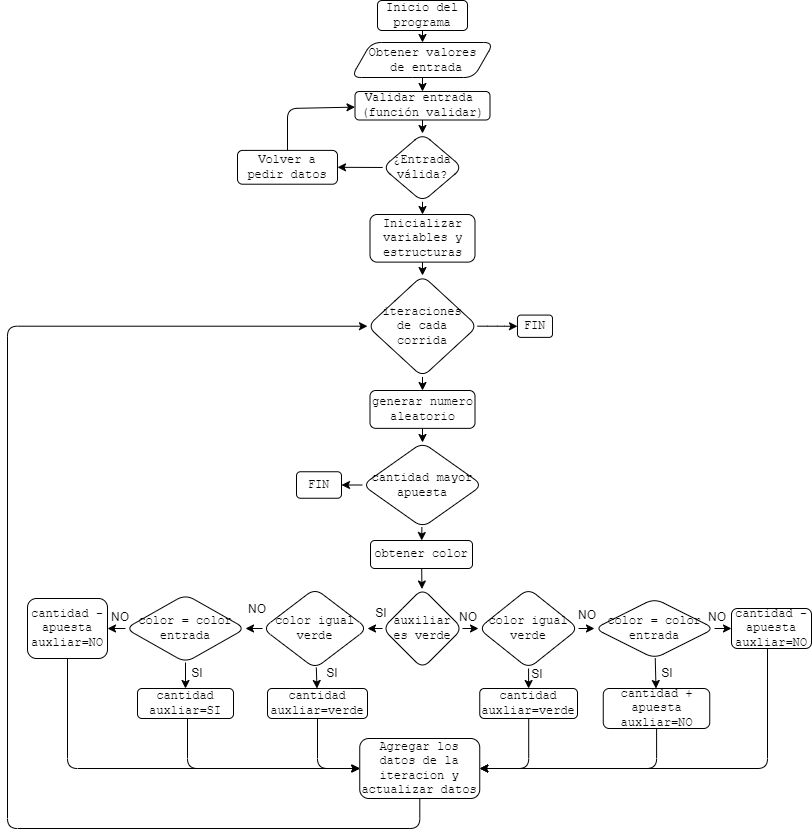

The diagram above was exported from draw.io. Its source (the exported page's mxGraphModel, read from the mxfile embedded in the PNG):
<mxGraphModel dx="1002" dy="477" grid="1" gridSize="10" guides="1" tooltips="1" connect="1" arrows="1" fold="1" page="1" pageScale="1" pageWidth="827" pageHeight="1169" background="#ffffff" math="0" shadow="0">
  <root>
    <mxCell id="0" />
    <mxCell id="1" parent="0" />
    <mxCell id="15" value="" style="edgeStyle=none;html=1;fontColor=#000000;" parent="1" source="13" target="14" edge="1">
      <mxGeometry relative="1" as="geometry" />
    </mxCell>
    <mxCell id="13" value="Inicio del&lt;br&gt;programa" style="rounded=1;whiteSpace=wrap;html=1;labelBackgroundColor=none;fillStyle=auto;fontColor=#000000;fillColor=#FFFFFF;gradientColor=none;strokeWidth=1;fontFamily=Courier New;" parent="1" vertex="1">
      <mxGeometry x="390" y="12" width="90" height="30" as="geometry" />
    </mxCell>
    <mxCell id="17" value="" style="edgeStyle=none;html=1;fontFamily=Courier New;fontColor=#000000;" parent="1" source="14" target="16" edge="1">
      <mxGeometry relative="1" as="geometry" />
    </mxCell>
    <mxCell id="14" value="Obtener valores&lt;br&gt;&amp;nbsp;de entrada" style="shape=parallelogram;perimeter=parallelogramPerimeter;whiteSpace=wrap;html=1;fixedSize=1;fillColor=#FFFFFF;fontColor=#000000;rounded=1;labelBackgroundColor=none;fillStyle=auto;gradientColor=none;strokeWidth=1;fontFamily=Courier New;" parent="1" vertex="1">
      <mxGeometry x="363.75" y="54" width="142.5" height="35" as="geometry" />
    </mxCell>
    <mxCell id="19" value="" style="edgeStyle=none;html=1;fontFamily=Courier New;fontColor=#000000;" parent="1" source="16" target="18" edge="1">
      <mxGeometry relative="1" as="geometry" />
    </mxCell>
    <mxCell id="16" value="&lt;div&gt;Validar entrada&amp;nbsp;&lt;br&gt;&lt;span style=&quot;background-color: initial;&quot;&gt;(función validar)&lt;/span&gt;&lt;/div&gt;" style="whiteSpace=wrap;html=1;fontFamily=Courier New;fillColor=#FFFFFF;fontColor=#000000;rounded=1;labelBackgroundColor=none;fillStyle=auto;gradientColor=none;strokeWidth=1;" parent="1" vertex="1">
      <mxGeometry x="367.5" y="103" width="135" height="28.5" as="geometry" />
    </mxCell>
    <mxCell id="23" value="" style="edgeStyle=none;html=1;fontFamily=Courier New;fontColor=#000000;" parent="1" source="18" target="22" edge="1">
      <mxGeometry relative="1" as="geometry" />
    </mxCell>
    <mxCell id="36" style="edgeStyle=none;html=1;entryX=1;entryY=0.5;entryDx=0;entryDy=0;" edge="1" parent="1" source="18" target="24">
      <mxGeometry relative="1" as="geometry" />
    </mxCell>
    <mxCell id="18" value="¿Entrada válida?" style="rhombus;whiteSpace=wrap;html=1;fontFamily=Courier New;fillColor=#FFFFFF;fontColor=#000000;rounded=1;labelBackgroundColor=none;fillStyle=auto;gradientColor=none;strokeWidth=1;" parent="1" vertex="1">
      <mxGeometry x="395" y="145" width="80" height="68.25" as="geometry" />
    </mxCell>
    <mxCell id="28" value="" style="edgeStyle=none;html=1;" edge="1" parent="1" source="22" target="27">
      <mxGeometry relative="1" as="geometry" />
    </mxCell>
    <mxCell id="22" value="Inicializar variables y estructuras" style="whiteSpace=wrap;html=1;fontFamily=Courier New;fillColor=#FFFFFF;fontColor=#000000;rounded=1;labelBackgroundColor=none;fillStyle=auto;gradientColor=none;strokeWidth=1;" parent="1" vertex="1">
      <mxGeometry x="382.5" y="226" width="105" height="47.62" as="geometry" />
    </mxCell>
    <mxCell id="26" style="edgeStyle=none;html=1;" edge="1" parent="1" source="24" target="16">
      <mxGeometry relative="1" as="geometry">
        <Array as="points">
          <mxPoint x="300" y="120" />
        </Array>
      </mxGeometry>
    </mxCell>
    <mxCell id="24" value="Volver a pedir datos" style="whiteSpace=wrap;html=1;fontFamily=Courier New;fillColor=#FFFFFF;fontColor=#000000;rounded=1;labelBackgroundColor=none;fillStyle=auto;gradientColor=none;strokeWidth=1;" vertex="1" parent="1">
      <mxGeometry x="250" y="161.89999999999998" width="100" height="33.81" as="geometry" />
    </mxCell>
    <mxCell id="30" value="" style="edgeStyle=none;html=1;" edge="1" parent="1" source="27" target="29">
      <mxGeometry relative="1" as="geometry" />
    </mxCell>
    <mxCell id="77" value="" style="edgeStyle=orthogonalEdgeStyle;html=1;" edge="1" parent="1" source="27" target="76">
      <mxGeometry relative="1" as="geometry" />
    </mxCell>
    <mxCell id="27" value="iteraciones &lt;br&gt;de cada corrida" style="rhombus;whiteSpace=wrap;html=1;fontFamily=Courier New;fillColor=#FFFFFF;fontColor=#000000;rounded=1;labelBackgroundColor=none;fillStyle=auto;gradientColor=none;strokeWidth=1;" vertex="1" parent="1">
      <mxGeometry x="380" y="287" width="110" height="101.43" as="geometry" />
    </mxCell>
    <mxCell id="32" value="" style="edgeStyle=none;html=1;" edge="1" parent="1" source="29" target="31">
      <mxGeometry relative="1" as="geometry" />
    </mxCell>
    <mxCell id="29" value="generar numero aleatorio" style="rounded=1;whiteSpace=wrap;html=1;fontFamily=Courier New;fillColor=#FFFFFF;fontColor=#000000;labelBackgroundColor=none;fillStyle=auto;gradientColor=none;strokeWidth=1;" vertex="1" parent="1">
      <mxGeometry x="382.5" y="402" width="105" height="37.85" as="geometry" />
    </mxCell>
    <mxCell id="34" value="" style="edgeStyle=none;html=1;" edge="1" parent="1" source="31" target="33">
      <mxGeometry relative="1" as="geometry" />
    </mxCell>
    <mxCell id="38" value="" style="edgeStyle=none;html=1;" edge="1" parent="1" source="31" target="37">
      <mxGeometry relative="1" as="geometry" />
    </mxCell>
    <mxCell id="31" value="cantidad mayor apuesta" style="rhombus;whiteSpace=wrap;html=1;fontFamily=Courier New;fillColor=#FFFFFF;fontColor=#000000;rounded=1;labelBackgroundColor=none;fillStyle=auto;gradientColor=none;strokeWidth=1;" vertex="1" parent="1">
      <mxGeometry x="375" y="454" width="120" height="85" as="geometry" />
    </mxCell>
    <mxCell id="40" value="" style="edgeStyle=none;html=1;" edge="1" parent="1" source="33" target="39">
      <mxGeometry relative="1" as="geometry" />
    </mxCell>
    <mxCell id="33" value="obtener color" style="whiteSpace=wrap;html=1;fontFamily=Courier New;fillColor=#FFFFFF;fontColor=#000000;rounded=1;labelBackgroundColor=none;fillStyle=auto;gradientColor=none;strokeWidth=1;" vertex="1" parent="1">
      <mxGeometry x="383" y="552" width="102" height="28" as="geometry" />
    </mxCell>
    <mxCell id="37" value="FIN" style="whiteSpace=wrap;html=1;fontFamily=Courier New;fillColor=#FFFFFF;fontColor=#000000;rounded=1;labelBackgroundColor=none;fillStyle=auto;gradientColor=none;strokeWidth=1;" vertex="1" parent="1">
      <mxGeometry x="309" y="483.25" width="45" height="26.5" as="geometry" />
    </mxCell>
    <mxCell id="46" value="" style="edgeStyle=none;html=1;" edge="1" parent="1" source="39" target="45">
      <mxGeometry relative="1" as="geometry" />
    </mxCell>
    <mxCell id="48" value="" style="edgeStyle=none;html=1;" edge="1" parent="1" source="39" target="47">
      <mxGeometry relative="1" as="geometry" />
    </mxCell>
    <mxCell id="39" value="auxiliar es verde" style="rhombus;whiteSpace=wrap;html=1;fontFamily=Courier New;fillColor=#FFFFFF;fontColor=#000000;rounded=1;labelBackgroundColor=none;fillStyle=auto;gradientColor=none;strokeWidth=1;" vertex="1" parent="1">
      <mxGeometry x="395" y="600" width="80" height="80" as="geometry" />
    </mxCell>
    <mxCell id="50" value="" style="edgeStyle=none;html=1;" edge="1" parent="1" source="45" target="49">
      <mxGeometry relative="1" as="geometry" />
    </mxCell>
    <mxCell id="54" value="" style="edgeStyle=none;html=1;" edge="1" parent="1" source="45" target="53">
      <mxGeometry relative="1" as="geometry" />
    </mxCell>
    <mxCell id="45" value="color igual verde" style="rhombus;whiteSpace=wrap;html=1;fontFamily=Courier New;fillColor=#FFFFFF;fontColor=#000000;rounded=1;labelBackgroundColor=none;fillStyle=auto;gradientColor=none;strokeWidth=1;" vertex="1" parent="1">
      <mxGeometry x="275" y="600" width="105" height="80" as="geometry" />
    </mxCell>
    <mxCell id="52" value="" style="edgeStyle=none;html=1;" edge="1" parent="1" source="47" target="51">
      <mxGeometry relative="1" as="geometry" />
    </mxCell>
    <mxCell id="56" value="" style="edgeStyle=none;html=1;" edge="1" parent="1" source="47" target="55">
      <mxGeometry relative="1" as="geometry" />
    </mxCell>
    <mxCell id="47" value="color igual verde" style="rhombus;whiteSpace=wrap;html=1;fontFamily=Courier New;fillColor=#FFFFFF;fontColor=#000000;rounded=1;labelBackgroundColor=none;fillStyle=auto;gradientColor=none;strokeWidth=1;" vertex="1" parent="1">
      <mxGeometry x="491" y="600" width="100" height="80" as="geometry" />
    </mxCell>
    <mxCell id="70" style="edgeStyle=orthogonalEdgeStyle;html=1;" edge="1" parent="1" source="49" target="67">
      <mxGeometry relative="1" as="geometry">
        <Array as="points">
          <mxPoint x="330" y="780" />
        </Array>
      </mxGeometry>
    </mxCell>
    <mxCell id="49" value="cantidad&lt;br&gt;auxliar=verde" style="whiteSpace=wrap;html=1;fontFamily=Courier New;fillColor=#FFFFFF;fontColor=#000000;rounded=1;labelBackgroundColor=none;fillStyle=auto;gradientColor=none;strokeWidth=1;" vertex="1" parent="1">
      <mxGeometry x="280" y="700" width="100" height="30" as="geometry" />
    </mxCell>
    <mxCell id="71" style="edgeStyle=orthogonalEdgeStyle;html=1;" edge="1" parent="1" source="51" target="67">
      <mxGeometry relative="1" as="geometry">
        <Array as="points">
          <mxPoint x="541" y="780" />
        </Array>
      </mxGeometry>
    </mxCell>
    <mxCell id="51" value="cantidad&lt;br&gt;auxliar=verde" style="whiteSpace=wrap;html=1;fontFamily=Courier New;fillColor=#FFFFFF;fontColor=#000000;rounded=1;labelBackgroundColor=none;fillStyle=auto;gradientColor=none;strokeWidth=1;" vertex="1" parent="1">
      <mxGeometry x="492.25" y="700" width="97.75" height="30" as="geometry" />
    </mxCell>
    <mxCell id="58" value="" style="edgeStyle=none;html=1;" edge="1" parent="1" source="53" target="57">
      <mxGeometry relative="1" as="geometry" />
    </mxCell>
    <mxCell id="62" value="" style="edgeStyle=none;html=1;" edge="1" parent="1" source="53" target="61">
      <mxGeometry relative="1" as="geometry" />
    </mxCell>
    <mxCell id="53" value="color = color entrada" style="rhombus;whiteSpace=wrap;html=1;fontFamily=Courier New;fillColor=#FFFFFF;fontColor=#000000;rounded=1;labelBackgroundColor=none;fillStyle=auto;gradientColor=none;strokeWidth=1;" vertex="1" parent="1">
      <mxGeometry x="138" y="606" width="120" height="68" as="geometry" />
    </mxCell>
    <mxCell id="60" value="" style="edgeStyle=none;html=1;" edge="1" parent="1" source="55" target="59">
      <mxGeometry relative="1" as="geometry" />
    </mxCell>
    <mxCell id="64" value="" style="edgeStyle=none;html=1;" edge="1" parent="1" source="55" target="63">
      <mxGeometry relative="1" as="geometry" />
    </mxCell>
    <mxCell id="55" value="color = color entrada" style="rhombus;whiteSpace=wrap;html=1;fontFamily=Courier New;fillColor=#FFFFFF;fontColor=#000000;rounded=1;labelBackgroundColor=none;fillStyle=auto;gradientColor=none;strokeWidth=1;" vertex="1" parent="1">
      <mxGeometry x="607" y="610" width="120" height="60" as="geometry" />
    </mxCell>
    <mxCell id="69" style="edgeStyle=orthogonalEdgeStyle;html=1;" edge="1" parent="1" source="57" target="67">
      <mxGeometry relative="1" as="geometry">
        <Array as="points">
          <mxPoint x="200" y="780" />
        </Array>
      </mxGeometry>
    </mxCell>
    <mxCell id="57" value="cantidad&lt;br&gt;auxliar=SI" style="whiteSpace=wrap;html=1;fontFamily=Courier New;fillColor=#FFFFFF;fontColor=#000000;rounded=1;labelBackgroundColor=none;fillStyle=auto;gradientColor=none;strokeWidth=1;" vertex="1" parent="1">
      <mxGeometry x="150" y="700" width="96" height="30" as="geometry" />
    </mxCell>
    <mxCell id="72" style="edgeStyle=orthogonalEdgeStyle;html=1;" edge="1" parent="1" source="59" target="67">
      <mxGeometry relative="1" as="geometry">
        <Array as="points">
          <mxPoint x="669" y="780" />
        </Array>
      </mxGeometry>
    </mxCell>
    <mxCell id="59" value="cantidad + apuesta&lt;br&gt;auxliar=NO" style="whiteSpace=wrap;html=1;fontFamily=Courier New;fillColor=#FFFFFF;fontColor=#000000;rounded=1;labelBackgroundColor=none;fillStyle=auto;gradientColor=none;strokeWidth=1;" vertex="1" parent="1">
      <mxGeometry x="615.75" y="700" width="106.5" height="40" as="geometry" />
    </mxCell>
    <mxCell id="68" value="" style="edgeStyle=orthogonalEdgeStyle;html=1;" edge="1" parent="1" source="61" target="67">
      <mxGeometry relative="1" as="geometry">
        <Array as="points">
          <mxPoint x="80" y="780" />
        </Array>
      </mxGeometry>
    </mxCell>
    <mxCell id="61" value="cantidad - apuesta&lt;br&gt;auxliar=NO" style="whiteSpace=wrap;html=1;fontFamily=Courier New;fillColor=#FFFFFF;fontColor=#000000;rounded=1;labelBackgroundColor=none;fillStyle=auto;gradientColor=none;strokeWidth=1;" vertex="1" parent="1">
      <mxGeometry x="40" y="610" width="80" height="60" as="geometry" />
    </mxCell>
    <mxCell id="74" style="edgeStyle=orthogonalEdgeStyle;html=1;entryX=1;entryY=0.5;entryDx=0;entryDy=0;" edge="1" parent="1" source="63" target="67">
      <mxGeometry relative="1" as="geometry">
        <Array as="points">
          <mxPoint x="780" y="780" />
        </Array>
      </mxGeometry>
    </mxCell>
    <mxCell id="63" value="cantidad - apuesta&lt;br&gt;auxliar=NO" style="whiteSpace=wrap;html=1;fontFamily=Courier New;fillColor=#FFFFFF;fontColor=#000000;rounded=1;labelBackgroundColor=none;fillStyle=auto;gradientColor=none;strokeWidth=1;" vertex="1" parent="1">
      <mxGeometry x="744" y="620" width="80" height="40" as="geometry" />
    </mxCell>
    <mxCell id="65" value="SI" style="text;html=1;strokeColor=none;fillColor=none;align=center;verticalAlign=middle;whiteSpace=wrap;rounded=0;" vertex="1" parent="1">
      <mxGeometry x="363.75" y="610" width="60" height="30" as="geometry" />
    </mxCell>
    <mxCell id="66" value="NO" style="text;html=1;strokeColor=none;fillColor=none;align=center;verticalAlign=middle;whiteSpace=wrap;rounded=0;" vertex="1" parent="1">
      <mxGeometry x="451" y="614" width="60" height="30" as="geometry" />
    </mxCell>
    <mxCell id="75" style="edgeStyle=orthogonalEdgeStyle;html=1;entryX=0;entryY=0.5;entryDx=0;entryDy=0;" edge="1" parent="1" source="67" target="27">
      <mxGeometry relative="1" as="geometry">
        <mxPoint x="20" y="540" as="targetPoint" />
        <Array as="points">
          <mxPoint x="432" y="840" />
          <mxPoint x="20" y="840" />
          <mxPoint x="20" y="338" />
        </Array>
      </mxGeometry>
    </mxCell>
    <mxCell id="67" value="Agregar los datos de la iteracion y actualizar datos" style="whiteSpace=wrap;html=1;fontFamily=Courier New;fillColor=#FFFFFF;fontColor=#000000;rounded=1;labelBackgroundColor=none;fillStyle=auto;gradientColor=none;strokeWidth=1;" vertex="1" parent="1">
      <mxGeometry x="372.25" y="750" width="120" height="60" as="geometry" />
    </mxCell>
    <mxCell id="76" value="FIN" style="whiteSpace=wrap;html=1;fontFamily=Courier New;fillColor=#FFFFFF;fontColor=#000000;rounded=1;labelBackgroundColor=none;fillStyle=auto;gradientColor=none;strokeWidth=1;" vertex="1" parent="1">
      <mxGeometry x="530" y="326.58000000000004" width="35" height="22.28" as="geometry" />
    </mxCell>
    <mxCell id="78" value="SI" style="text;html=1;strokeColor=none;fillColor=none;align=center;verticalAlign=middle;whiteSpace=wrap;rounded=0;" vertex="1" parent="1">
      <mxGeometry x="315" y="670" width="60" height="30" as="geometry" />
    </mxCell>
    <mxCell id="79" value="NO" style="text;html=1;strokeColor=none;fillColor=none;align=center;verticalAlign=middle;whiteSpace=wrap;rounded=0;" vertex="1" parent="1">
      <mxGeometry x="240" y="606" width="60" height="30" as="geometry" />
    </mxCell>
    <mxCell id="80" value="NO" style="text;html=1;strokeColor=none;fillColor=none;align=center;verticalAlign=middle;whiteSpace=wrap;rounded=0;" vertex="1" parent="1">
      <mxGeometry x="103" y="614" width="60" height="30" as="geometry" />
    </mxCell>
    <mxCell id="82" value="SI" style="text;html=1;strokeColor=none;fillColor=none;align=center;verticalAlign=middle;whiteSpace=wrap;rounded=0;" vertex="1" parent="1">
      <mxGeometry x="180" y="670" width="60" height="30" as="geometry" />
    </mxCell>
    <mxCell id="83" value="SI" style="text;html=1;strokeColor=none;fillColor=none;align=center;verticalAlign=middle;whiteSpace=wrap;rounded=0;" vertex="1" parent="1">
      <mxGeometry x="519.5" y="671" width="60" height="30" as="geometry" />
    </mxCell>
    <mxCell id="84" value="SI" style="text;html=1;strokeColor=none;fillColor=none;align=center;verticalAlign=middle;whiteSpace=wrap;rounded=0;" vertex="1" parent="1">
      <mxGeometry x="650" y="670" width="60" height="30" as="geometry" />
    </mxCell>
    <mxCell id="85" value="NO" style="text;html=1;strokeColor=none;fillColor=none;align=center;verticalAlign=middle;whiteSpace=wrap;rounded=0;" vertex="1" parent="1">
      <mxGeometry x="570" y="612" width="60" height="30" as="geometry" />
    </mxCell>
    <mxCell id="86" value="NO" style="text;html=1;strokeColor=none;fillColor=none;align=center;verticalAlign=middle;whiteSpace=wrap;rounded=0;" vertex="1" parent="1">
      <mxGeometry x="700" y="614" width="60" height="30" as="geometry" />
    </mxCell>
  </root>
</mxGraphModel>